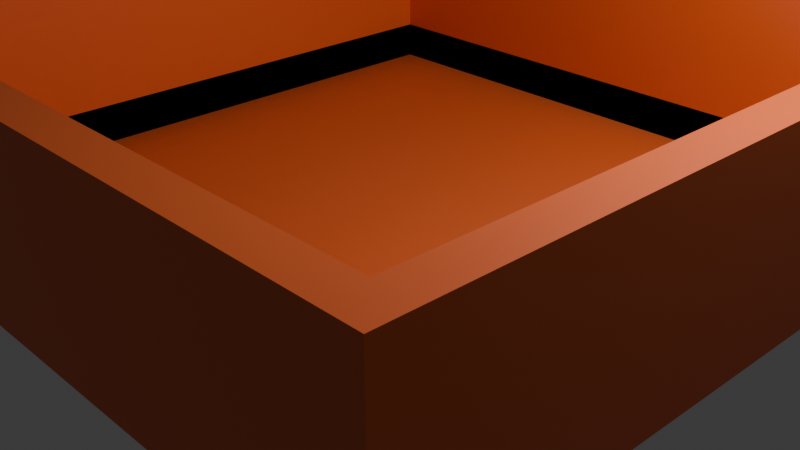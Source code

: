 # Source: pool.blend  (saved by Blender 4.0.36; exported with 4.5.12 LTS)
import bpy
from mathutils import Matrix  # noqa: F401  (used for matrix-valued properties, if any)

bpy.ops.wm.read_factory_settings(use_empty=True)
scene = bpy.context.scene
scene.name = 'Scene'

# ---- collections
col_collection = bpy.data.collections.new('Collection'); scene.collection.children.link(col_collection)

# ---- materials (node trees are filled in below, after node groups)
mat_material = bpy.data.materials.new('Material')
mat_material.alpha_threshold = 0.0
mat_material.use_transparent_shadow = False
mat_material.roughness = 0.5
mat_material.line_color = (0.0, 0.0, 0.0, 1.0)

# ---- material node trees
mat_material.use_nodes = True; mat_material.node_tree.nodes.clear()
_N = mat_material.node_tree.nodes; _L = mat_material.node_tree.links
n0 = _N.new('ShaderNodeOutputMaterial'); n0.name = 'Material Output'; n0.location = (300, 300)
n1 = _N.new('ShaderNodeBsdfPrincipled'); n1.name = 'Principled BSDF'; n1.location = (10, 300)
n1.inputs[0].default_value = (0.8, 0.1349, 0.03097, 1.0)
n1.inputs[3].default_value = 1.45
_L.new(n1.outputs[0], n0.inputs[0])
n0.is_active_output = True

# ---- world
world_world = bpy.data.worlds.new('World'); scene.world = world_world
world_world.use_nodes = True; world_world.node_tree.nodes.clear()
_N = world_world.node_tree.nodes; _L = world_world.node_tree.links
n0 = _N.new('ShaderNodeOutputWorld'); n0.name = 'World Output'; n0.location = (300, 300)
n1 = _N.new('ShaderNodeBackground'); n1.name = 'Background'; n1.location = (10, 300)
n1.inputs[0].default_value = (0.05088, 0.05088, 0.05088, 1.0)
_L.new(n1.outputs[0], n0.inputs[0])
n0.is_active_output = True
world_world.color = (0.05088, 0.05088, 0.05088)
world_world.use_sun_shadow = False
world_world.sun_shadow_jitter_overblur = 0.0

# ---- cameras
cam_camera = bpy.data.cameras.new('Camera')
cam_camera.clip_end = 100.0
cam_camera.ortho_scale = 7.314

# ---- lights
light_light = bpy.data.lights.new('Light', 'POINT')
light_light.transmission_factor = 0.0
light_light.use_soft_falloff = False
light_light.energy = 1000.0
light_light.shadow_soft_size = 0.1
light_light.shadow_maximum_resolution = 0.006
light_light.use_absolute_resolution = True

# ---- meshes
me_cube = bpy.data.meshes.new('Cube')
me_cube.from_pydata([(1.0, 1.0, 2.119), (1.0, 1.0, 0.1194), (1.0, -1.0, 2.119), (1.0, -1.0, 0.1194), (-1.0, 1.0, 2.119), (-1.0, 1.0, 0.1194), (-1.0, -1.0, 2.119), (-1.0, -1.0, 0.1194), (0.8996, 0.8996, 2.119), (0.8996, -0.8996, 2.119), (-0.8996, 0.8996, 2.119), (-0.8996, -0.8996, 2.119), (0.8979, 0.8979, 0.1194), (0.8979, -0.8979, 0.1194), (-0.8979, 0.8979, 0.1194), (-0.8979, -0.8979, 0.1194), (0.8979, 0.8979, 0.5609), (0.8979, -0.8979, 0.5609), (-0.8979, 0.8979, 0.5609), (-0.8979, -0.8979, 0.5609), (0.8979, 0.8979, 0.1278), (0.8979, -0.8979, 0.1278), (-0.8979, 0.8979, 0.1278), (-0.8979, -0.8979, 0.1278)], [], [(4, 6, 11, 10), (3, 2, 6, 7), (7, 6, 4, 5), (7, 5, 14, 15), (1, 0, 2, 3), (5, 4, 0, 1), (10, 14, 12, 8), (2, 0, 8, 9), (0, 4, 10, 8), (6, 2, 9, 11), (8, 12, 13, 9), (1, 3, 13, 12), (5, 1, 12, 14), (3, 7, 15, 13), (9, 13, 15, 11), (11, 15, 14, 10), (15, 13, 17, 19), (17, 16, 20, 21), (14, 15, 19, 18), (13, 12, 16, 17), (12, 14, 18, 16), (20, 22, 23, 21), (16, 18, 22, 20), (19, 17, 21, 23), (18, 19, 23, 22)])
_uv = me_cube.uv_layers.new(name='UVMap')
_uv.uv.foreach_set('vector', [0.625, 0.25, 0.625, 0.0, 0.625, 0.0, 0.625, 0.25, 0.375, 0.75, 0.625, 0.75, 0.625, 1.0, 0.375, 1.0, 0.375, 0.0, 0.625, 0.0, 0.625, 0.25, 0.375, 0.25, 0.375, 0.0, 0.375, 0.25, 0.375, 0.25, 0.375, 0.0, 0.375, 0.5, 0.625, 0.5, 0.625, 0.75, 0.375, 0.75, 0.375, 0.25, 0.625, 0.25, 0.625, 0.5, 0.375, 0.5, 0.625, 0.25, 0.375, 0.25, 0.375, 0.5, 0.625, 0.5, 0.625, 0.75, 0.625, 0.5, 0.625, 0.5, 0.625, 0.75, 0.625, 0.5, 0.625, 0.25, 0.625, 0.25, 0.625, 0.5, 0.625, 1.0, 0.625, 0.75, 0.625, 0.75, 0.625, 1.0, 0.625, 0.5, 0.375, 0.5, 0.375, 0.75, 0.625, 0.75, 0.375, 0.5, 0.375, 0.75, 0.375, 0.75, 0.375, 0.5, 0.375, 0.25, 0.375, 0.5, 0.375, 0.5, 0.375, 0.25, 0.375, 0.75, 0.375, 1.0, 0.375, 1.0, 0.375, 0.75, 0.625, 0.75, 0.375, 0.75, 0.375, 1.0, 0.625, 1.0, 0.625, 1.0, 0.375, 1.0, 0.375, 0.25, 0.625, 0.25, 0.375, 1.0, 0.375, 0.75, 0.375, 0.75, 0.375, 1.0, 0.375, 0.75, 0.375, 0.5, 0.375, 0.5, 0.375, 0.75, 0.375, 0.25, 0.375, 1.0, 0.375, 1.0, 0.375, 0.25, 0.375, 0.75, 0.375, 0.5, 0.375, 0.5, 0.375, 0.75, 0.375, 0.5, 0.375, 0.25, 0.375, 0.25, 0.375, 0.5, 0.0, 0.0, 0.0, 0.0, 0.0, 0.0, 0.0, 0.0, 0.375, 0.5, 0.375, 0.25, 0.375, 0.25, 0.375, 0.5, 0.375, 1.0, 0.375, 0.75, 0.375, 0.75, 0.375, 1.0, 0.375, 0.25, 0.375, 1.0, 0.375, 1.0, 0.375, 0.25])
me_cube.materials.append(mat_material)
me_cube.use_mirror_vertex_groups = False
me_cube.update()

# ---- objects
ob_pool = bpy.data.objects.new('Pool', me_cube)
ob_light = bpy.data.objects.new('Light', light_light)
ob_camera = bpy.data.objects.new('Camera', cam_camera)

# ---- transforms, parenting, visibility, modifiers, constraints
ob_pool.location = (0.0, 0.0, 0.0)
ob_pool.scale = (3.943, 3.943, 1.0)
ob_pool.lock_rotations_4d = False
ob_pool.empty_display_type = 'ARROWS'
ob_pool.lineart.crease_threshold = 0.0
ob_light.location = (4.076, 1.005, 5.904)
ob_light.rotation_euler = (0.6503, 0.05522, 1.866)
ob_light.lock_rotations_4d = False
ob_light.empty_display_type = 'ARROWS'
ob_light.color = (0.0, 0.0, 0.0, 0.0)
ob_light.lineart.crease_threshold = 0.0
ob_camera.location = (7.359, -6.926, 4.958)
ob_camera.rotation_euler = (1.109, 0.0, 0.8149)
ob_camera.lock_rotations_4d = False
ob_camera.empty_display_type = 'ARROWS'
ob_camera.color = (0.0, 0.0, 0.0, 0.0)
ob_camera.display_type = 'WIRE'
ob_camera.lineart.crease_threshold = 0.0

# ---- collection membership
col_collection.objects.link(ob_pool)
col_collection.objects.link(ob_light)
col_collection.objects.link(ob_camera)

# ---- scene / render settings (as saved in the file)
scene.camera = ob_camera
scene.frame_start = 1; scene.frame_end = 250; scene.frame_set(1)
scene.render.engine = 'BLENDER_EEVEE_NEXT'
scene.cycles.sampling_pattern = 'TABULATED_SOBOL'
bpy.context.view_layer.update()
